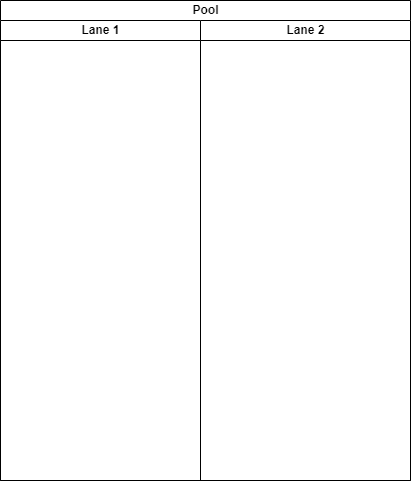

The diagram above was exported from draw.io. Its source (the exported page's mxGraphModel, read from the mxfile embedded in the PNG):
<mxGraphModel dx="664" dy="1491" grid="1" gridSize="10" guides="1" tooltips="1" connect="1" arrows="1" fold="1" page="1" pageScale="1" pageWidth="827" pageHeight="1169" math="0" shadow="0">
  <root>
    <mxCell id="0" />
    <mxCell id="1" parent="0" />
    <mxCell id="2" value="Pool" style="swimlane;childLayout=stackLayout;resizeParent=1;resizeParentMax=0;startSize=20;html=1;" vertex="1" parent="1">
      <mxGeometry x="160.00000000000045" y="-70" width="410" height="480" as="geometry" />
    </mxCell>
    <mxCell id="3" value="Lane 1" style="swimlane;startSize=20;html=1;" vertex="1" parent="2">
      <mxGeometry y="20" width="200" height="460" as="geometry" />
    </mxCell>
    <mxCell id="4" value="Lane 2" style="swimlane;startSize=20;html=1;" vertex="1" parent="2">
      <mxGeometry x="200" y="20" width="210" height="460" as="geometry" />
    </mxCell>
  </root>
</mxGraphModel>